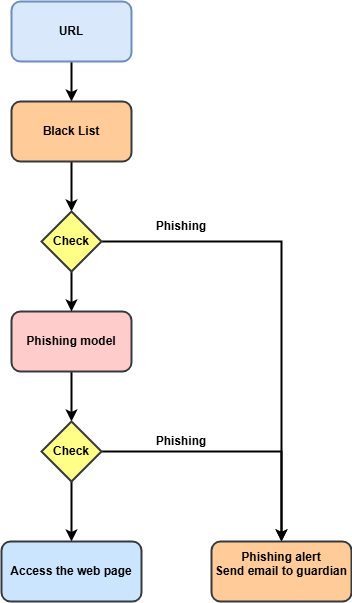

The diagram above was exported from draw.io. Its source (the exported page's mxGraphModel, read from the mxfile embedded in the PNG):
<mxGraphModel dx="1373" dy="699" grid="1" gridSize="10" guides="1" tooltips="1" connect="1" arrows="1" fold="1" page="1" pageScale="1" pageWidth="827" pageHeight="1169" math="0" shadow="0">
  <root>
    <mxCell id="0" />
    <mxCell id="1" parent="0" />
    <mxCell id="7InrUy_4jnRij4Xru9cT-10" style="edgeStyle=orthogonalEdgeStyle;rounded=0;orthogonalLoop=1;jettySize=auto;html=1;exitX=0.5;exitY=1;exitDx=0;exitDy=0;strokeWidth=2;" edge="1" parent="1" source="7jpzi5E4HkFhPq4awnwv-1" target="7jpzi5E4HkFhPq4awnwv-2">
      <mxGeometry relative="1" as="geometry" />
    </mxCell>
    <mxCell id="7jpzi5E4HkFhPq4awnwv-1" value="URL" style="rounded=1;whiteSpace=wrap;html=1;fontStyle=1;fillColor=#dae8fc;strokeColor=#6c8ebf;strokeWidth=2;" parent="1" vertex="1">
      <mxGeometry x="100" y="160" width="120" height="60" as="geometry" />
    </mxCell>
    <mxCell id="7InrUy_4jnRij4Xru9cT-2" style="edgeStyle=orthogonalEdgeStyle;rounded=0;orthogonalLoop=1;jettySize=auto;html=1;exitX=0.5;exitY=1;exitDx=0;exitDy=0;entryX=0.5;entryY=0;entryDx=0;entryDy=0;strokeWidth=2;" edge="1" parent="1" source="7jpzi5E4HkFhPq4awnwv-2" target="7InrUy_4jnRij4Xru9cT-1">
      <mxGeometry relative="1" as="geometry" />
    </mxCell>
    <mxCell id="7jpzi5E4HkFhPq4awnwv-2" value="Black List" style="rounded=1;whiteSpace=wrap;html=1;fontStyle=1;fillColor=#ffcc99;strokeColor=#36393d;strokeWidth=2;" parent="1" vertex="1">
      <mxGeometry x="100" y="260" width="120" height="60" as="geometry" />
    </mxCell>
    <mxCell id="7InrUy_4jnRij4Xru9cT-8" style="edgeStyle=orthogonalEdgeStyle;rounded=0;orthogonalLoop=1;jettySize=auto;html=1;exitX=0.5;exitY=1;exitDx=0;exitDy=0;entryX=0.5;entryY=0;entryDx=0;entryDy=0;strokeWidth=2;" edge="1" parent="1" source="7jpzi5E4HkFhPq4awnwv-3" target="7InrUy_4jnRij4Xru9cT-7">
      <mxGeometry relative="1" as="geometry" />
    </mxCell>
    <mxCell id="7jpzi5E4HkFhPq4awnwv-3" value="Phishing model" style="rounded=1;whiteSpace=wrap;html=1;fontStyle=1;fillColor=#ffcccc;strokeColor=#36393d;strokeWidth=2;" parent="1" vertex="1">
      <mxGeometry x="100" y="470" width="120" height="60" as="geometry" />
    </mxCell>
    <mxCell id="7InrUy_4jnRij4Xru9cT-3" style="edgeStyle=orthogonalEdgeStyle;rounded=0;orthogonalLoop=1;jettySize=auto;html=1;exitX=0.5;exitY=1;exitDx=0;exitDy=0;entryX=0.5;entryY=0;entryDx=0;entryDy=0;strokeWidth=2;" edge="1" parent="1" source="7InrUy_4jnRij4Xru9cT-1" target="7jpzi5E4HkFhPq4awnwv-3">
      <mxGeometry relative="1" as="geometry" />
    </mxCell>
    <mxCell id="7InrUy_4jnRij4Xru9cT-4" style="edgeStyle=orthogonalEdgeStyle;rounded=0;orthogonalLoop=1;jettySize=auto;html=1;exitX=1;exitY=0.5;exitDx=0;exitDy=0;strokeWidth=2;" edge="1" parent="1" source="7InrUy_4jnRij4Xru9cT-1" target="7InrUy_4jnRij4Xru9cT-12">
      <mxGeometry relative="1" as="geometry">
        <mxPoint x="360" y="700" as="targetPoint" />
      </mxGeometry>
    </mxCell>
    <mxCell id="7InrUy_4jnRij4Xru9cT-1" value="Check" style="rhombus;whiteSpace=wrap;html=1;fontStyle=1;fillColor=#ffff88;strokeColor=#36393d;strokeWidth=2;" vertex="1" parent="1">
      <mxGeometry x="130" y="370" width="60" height="60" as="geometry" />
    </mxCell>
    <mxCell id="7InrUy_4jnRij4Xru9cT-6" value="Phishing" style="text;html=1;align=center;verticalAlign=middle;whiteSpace=wrap;rounded=0;fontStyle=1" vertex="1" parent="1">
      <mxGeometry x="240" y="370" width="60" height="30" as="geometry" />
    </mxCell>
    <mxCell id="7InrUy_4jnRij4Xru9cT-9" style="edgeStyle=orthogonalEdgeStyle;rounded=0;orthogonalLoop=1;jettySize=auto;html=1;exitX=0.5;exitY=1;exitDx=0;exitDy=0;strokeWidth=2;" edge="1" parent="1" source="7InrUy_4jnRij4Xru9cT-7">
      <mxGeometry relative="1" as="geometry">
        <mxPoint x="160" y="700" as="targetPoint" />
      </mxGeometry>
    </mxCell>
    <mxCell id="7InrUy_4jnRij4Xru9cT-13" style="edgeStyle=orthogonalEdgeStyle;rounded=0;orthogonalLoop=1;jettySize=auto;html=1;exitX=1;exitY=0.5;exitDx=0;exitDy=0;entryX=0.5;entryY=0;entryDx=0;entryDy=0;strokeWidth=2;" edge="1" parent="1" source="7InrUy_4jnRij4Xru9cT-7" target="7InrUy_4jnRij4Xru9cT-12">
      <mxGeometry relative="1" as="geometry">
        <mxPoint x="370" y="610.1666666666667" as="targetPoint" />
      </mxGeometry>
    </mxCell>
    <mxCell id="7InrUy_4jnRij4Xru9cT-7" value="Check" style="rhombus;whiteSpace=wrap;html=1;fontStyle=1;fillColor=#ffff88;strokeColor=#36393d;strokeWidth=2;" vertex="1" parent="1">
      <mxGeometry x="130" y="580" width="60" height="60" as="geometry" />
    </mxCell>
    <mxCell id="7InrUy_4jnRij4Xru9cT-12" value="Phishing alert&lt;div&gt;Send email to&amp;nbsp;guardian&lt;br&gt;&lt;div&gt;&lt;br&gt;&lt;/div&gt;&lt;/div&gt;" style="rounded=1;whiteSpace=wrap;html=1;fontStyle=1;fillColor=#ffcc99;strokeColor=#36393d;strokeWidth=2;" vertex="1" parent="1">
      <mxGeometry x="300" y="700" width="140" height="60" as="geometry" />
    </mxCell>
    <mxCell id="7InrUy_4jnRij4Xru9cT-14" value="Phishing" style="text;html=1;align=center;verticalAlign=middle;whiteSpace=wrap;rounded=0;fontStyle=1" vertex="1" parent="1">
      <mxGeometry x="240" y="585" width="60" height="30" as="geometry" />
    </mxCell>
    <mxCell id="7InrUy_4jnRij4Xru9cT-15" value="&lt;div&gt;&lt;div&gt;Access the web page&lt;/div&gt;&lt;/div&gt;" style="rounded=1;whiteSpace=wrap;html=1;fontStyle=1;fillColor=#cce5ff;strokeColor=#36393d;strokeWidth=2;" vertex="1" parent="1">
      <mxGeometry x="90" y="700" width="140" height="60" as="geometry" />
    </mxCell>
  </root>
</mxGraphModel>